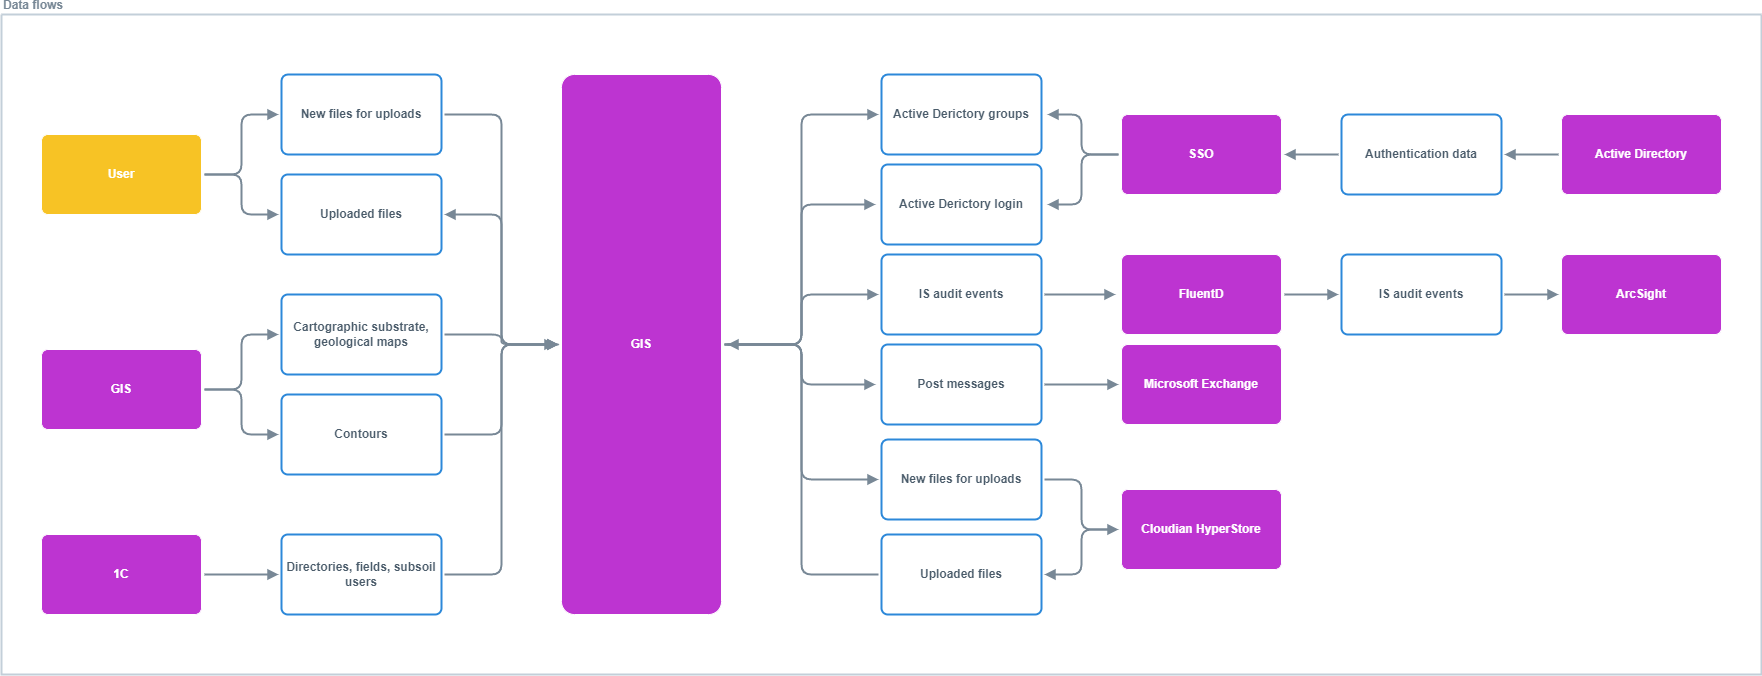

The diagram above was exported from draw.io. Its source (the exported page's mxGraphModel, read from the mxfile embedded in the PNG):
<mxGraphModel dx="3023" dy="2653" grid="1" gridSize="5" guides="1" tooltips="1" connect="1" arrows="0" fold="1" page="0" pageScale="1" pageWidth="1169" pageHeight="1654" background="none" math="0" shadow="0">
  <root>
    <mxCell id="0" />
    <mxCell id="1" parent="0" />
    <mxCell id="2" value="Data flows" style="swimlane;startSize=0;fontFamily=Helvetica;fontSize=12;fontColor=#788896;rounded=1;arcSize=50;strokeWidth=2;strokeColor=#C3CFD9;align=left;verticalAlign=bottom;fillColor=#f7c325;" vertex="1" parent="1">
      <mxGeometry x="-540" y="-120" width="1760" height="660" as="geometry" />
    </mxCell>
    <mxCell id="3" value="User" style="rounded=1;whiteSpace=wrap;html=1;fontColor=#FFFFFF;fontFamily=Helvetica;fillColor=#f7c325;strokeColor=#FFFFFF;fontStyle=1;arcSize=8;imageHeight=24;perimeterSpacing=3;" vertex="1" parent="2">
      <mxGeometry x="40" y="120" width="160" height="80" as="geometry" />
    </mxCell>
    <mxCell id="4" value="&lt;font color=&quot;#4b5c6b&quot;&gt;New files for uploads&lt;/font&gt;" style="whiteSpace=wrap;html=1;fillColor=#FFFFFF;strokeColor=#2c88d9;fontColor=#FFFFFF;rounded=1;fontStyle=1;arcSize=8;fontFamily=Helvetica;strokeWidth=2;perimeterSpacing=3;" vertex="1" parent="2">
      <mxGeometry x="280" y="60" width="160" height="80" as="geometry" />
    </mxCell>
    <mxCell id="5" value="&lt;font color=&quot;#4b5c6b&quot;&gt;Uploaded files&lt;/font&gt;" style="whiteSpace=wrap;html=1;fillColor=#FFFFFF;strokeColor=#2c88d9;fontColor=#FFFFFF;rounded=1;fontStyle=1;arcSize=8;fontFamily=Helvetica;strokeWidth=2;perimeterSpacing=3;" vertex="1" parent="2">
      <mxGeometry x="280" y="160" width="160" height="80" as="geometry" />
    </mxCell>
    <mxCell id="6" style="edgeStyle=orthogonalEdgeStyle;shape=connector;rounded=1;orthogonalLoop=1;jettySize=auto;html=1;shadow=0;labelBackgroundColor=default;strokeColor=#788896;strokeWidth=2;align=center;verticalAlign=middle;fontFamily=Helvetica;fontSize=11;fontColor=default;endArrow=block;endFill=1;sourcePerimeterSpacing=3;targetPerimeterSpacing=3;entryX=0;entryY=0.5;entryDx=0;entryDy=0;exitX=1;exitY=0.5;exitDx=0;exitDy=0;" edge="1" parent="2" source="3" target="4">
      <mxGeometry relative="1" as="geometry">
        <mxPoint x="911" y="550" as="sourcePoint" />
        <mxPoint x="1019" y="550" as="targetPoint" />
      </mxGeometry>
    </mxCell>
    <mxCell id="7" style="edgeStyle=orthogonalEdgeStyle;shape=connector;rounded=1;orthogonalLoop=1;jettySize=auto;html=1;shadow=0;labelBackgroundColor=default;strokeColor=#788896;strokeWidth=2;align=center;verticalAlign=middle;fontFamily=Helvetica;fontSize=11;fontColor=default;endArrow=block;endFill=1;sourcePerimeterSpacing=3;targetPerimeterSpacing=3;entryX=0;entryY=0.5;entryDx=0;entryDy=0;exitX=1;exitY=0.5;exitDx=0;exitDy=0;" edge="1" parent="2" source="3" target="5">
      <mxGeometry relative="1" as="geometry">
        <mxPoint x="208" y="165" as="sourcePoint" />
        <mxPoint x="282" y="85" as="targetPoint" />
      </mxGeometry>
    </mxCell>
    <mxCell id="8" value="&lt;font color=&quot;#4b5c6b&quot;&gt;Cartographic substrate, geological maps&lt;/font&gt;" style="whiteSpace=wrap;html=1;fillColor=#FFFFFF;strokeColor=#2c88d9;fontColor=#FFFFFF;rounded=1;fontStyle=1;arcSize=8;fontFamily=Helvetica;strokeWidth=2;perimeterSpacing=3;" vertex="1" parent="2">
      <mxGeometry x="280" y="280" width="160" height="80" as="geometry" />
    </mxCell>
    <mxCell id="9" value="&lt;font color=&quot;#4b5c6b&quot;&gt;Contours&lt;/font&gt;" style="whiteSpace=wrap;html=1;fillColor=#FFFFFF;strokeColor=#2c88d9;fontColor=#FFFFFF;rounded=1;fontStyle=1;arcSize=8;fontFamily=Helvetica;strokeWidth=2;perimeterSpacing=3;" vertex="1" parent="2">
      <mxGeometry x="280" y="380" width="160" height="80" as="geometry" />
    </mxCell>
    <mxCell id="10" value="&lt;font color=&quot;#4b5c6b&quot;&gt;Directories, fields, subsoil users&lt;/font&gt;" style="whiteSpace=wrap;html=1;fillColor=#FFFFFF;strokeColor=#2c88d9;fontColor=#FFFFFF;rounded=1;fontStyle=1;arcSize=8;fontFamily=Helvetica;strokeWidth=2;perimeterSpacing=3;" vertex="1" parent="2">
      <mxGeometry x="280" y="520" width="160" height="80" as="geometry" />
    </mxCell>
    <mxCell id="11" value="GIS" style="rounded=1;whiteSpace=wrap;html=1;fontColor=#FFFFFF;fontFamily=Helvetica;fillColor=#bd34d1;strokeColor=#FFFFFF;fontStyle=1;arcSize=8;perimeterSpacing=3;" vertex="1" parent="2">
      <mxGeometry x="40" y="335" width="160" height="80" as="geometry" />
    </mxCell>
    <mxCell id="12" style="edgeStyle=orthogonalEdgeStyle;shape=connector;rounded=1;orthogonalLoop=1;jettySize=auto;html=1;shadow=0;labelBackgroundColor=default;strokeColor=#788896;strokeWidth=2;align=center;verticalAlign=middle;fontFamily=Helvetica;fontSize=11;fontColor=default;endArrow=block;endFill=1;sourcePerimeterSpacing=3;targetPerimeterSpacing=3;entryX=0;entryY=0.5;entryDx=0;entryDy=0;exitX=1;exitY=0.5;exitDx=0;exitDy=0;" edge="1" parent="2" source="11" target="8">
      <mxGeometry relative="1" as="geometry">
        <mxPoint x="208" y="165" as="sourcePoint" />
        <mxPoint x="282" y="205" as="targetPoint" />
      </mxGeometry>
    </mxCell>
    <mxCell id="13" style="edgeStyle=orthogonalEdgeStyle;shape=connector;rounded=1;orthogonalLoop=1;jettySize=auto;html=1;shadow=0;labelBackgroundColor=default;strokeColor=#788896;strokeWidth=2;align=center;verticalAlign=middle;fontFamily=Helvetica;fontSize=11;fontColor=default;endArrow=block;endFill=1;sourcePerimeterSpacing=3;targetPerimeterSpacing=3;entryX=0;entryY=0.5;entryDx=0;entryDy=0;exitX=1;exitY=0.5;exitDx=0;exitDy=0;" edge="1" parent="2" source="11" target="9">
      <mxGeometry relative="1" as="geometry">
        <mxPoint x="208" y="380" as="sourcePoint" />
        <mxPoint x="282" y="325" as="targetPoint" />
      </mxGeometry>
    </mxCell>
    <mxCell id="14" value="1C" style="rounded=1;whiteSpace=wrap;html=1;fontColor=#FFFFFF;fontFamily=Helvetica;fillColor=#bd34d1;strokeColor=#FFFFFF;fontStyle=1;arcSize=8;perimeterSpacing=3;" vertex="1" parent="2">
      <mxGeometry x="40" y="520" width="160" height="80" as="geometry" />
    </mxCell>
    <mxCell id="15" style="edgeStyle=orthogonalEdgeStyle;shape=connector;rounded=1;orthogonalLoop=1;jettySize=auto;html=1;shadow=0;labelBackgroundColor=default;strokeColor=#788896;strokeWidth=2;align=center;verticalAlign=middle;fontFamily=Helvetica;fontSize=11;fontColor=default;endArrow=block;endFill=1;sourcePerimeterSpacing=3;targetPerimeterSpacing=3;entryX=0;entryY=0.5;entryDx=0;entryDy=0;exitX=1;exitY=0.5;exitDx=0;exitDy=0;" edge="1" parent="2" source="14" target="10">
      <mxGeometry relative="1" as="geometry">
        <mxPoint x="208" y="380" as="sourcePoint" />
        <mxPoint x="282" y="425" as="targetPoint" />
      </mxGeometry>
    </mxCell>
    <mxCell id="16" value="GIS" style="rounded=1;whiteSpace=wrap;html=1;fontColor=#FFFFFF;fontFamily=Helvetica;fillColor=#bd34d1;strokeColor=#FFFFFF;fontStyle=1;arcSize=8;perimeterSpacing=3;" vertex="1" parent="2">
      <mxGeometry x="560" y="60" width="160" height="540" as="geometry" />
    </mxCell>
    <mxCell id="17" style="edgeStyle=orthogonalEdgeStyle;shape=connector;rounded=1;orthogonalLoop=1;jettySize=auto;html=1;shadow=0;labelBackgroundColor=default;strokeColor=#788896;strokeWidth=2;align=center;verticalAlign=middle;fontFamily=Helvetica;fontSize=11;fontColor=default;endArrow=block;endFill=1;sourcePerimeterSpacing=3;targetPerimeterSpacing=3;entryX=0;entryY=0.5;entryDx=0;entryDy=0;exitX=1;exitY=0.5;exitDx=0;exitDy=0;" edge="1" parent="2" source="4" target="16">
      <mxGeometry relative="1" as="geometry">
        <mxPoint x="208" y="165" as="sourcePoint" />
        <mxPoint x="282" y="105" as="targetPoint" />
      </mxGeometry>
    </mxCell>
    <mxCell id="18" style="edgeStyle=orthogonalEdgeStyle;shape=connector;rounded=1;orthogonalLoop=1;jettySize=auto;html=1;shadow=0;labelBackgroundColor=default;strokeColor=#788896;strokeWidth=2;align=center;verticalAlign=middle;fontFamily=Helvetica;fontSize=11;fontColor=default;endArrow=none;endFill=0;sourcePerimeterSpacing=3;targetPerimeterSpacing=3;entryX=0;entryY=0.5;entryDx=0;entryDy=0;exitX=1;exitY=0.5;exitDx=0;exitDy=0;startArrow=block;startFill=1;" edge="1" parent="2" source="5" target="16">
      <mxGeometry relative="1" as="geometry">
        <mxPoint x="448" y="105" as="sourcePoint" />
        <mxPoint x="562" y="199" as="targetPoint" />
      </mxGeometry>
    </mxCell>
    <mxCell id="19" style="edgeStyle=orthogonalEdgeStyle;shape=connector;rounded=1;orthogonalLoop=1;jettySize=auto;html=1;shadow=0;labelBackgroundColor=default;strokeColor=#788896;strokeWidth=2;align=center;verticalAlign=middle;fontFamily=Helvetica;fontSize=11;fontColor=default;endArrow=block;endFill=1;sourcePerimeterSpacing=3;targetPerimeterSpacing=3;entryX=0;entryY=0.5;entryDx=0;entryDy=0;exitX=1;exitY=0.5;exitDx=0;exitDy=0;" edge="1" parent="2" source="8" target="16">
      <mxGeometry relative="1" as="geometry">
        <mxPoint x="448" y="205" as="sourcePoint" />
        <mxPoint x="562" y="335" as="targetPoint" />
      </mxGeometry>
    </mxCell>
    <mxCell id="20" style="edgeStyle=orthogonalEdgeStyle;shape=connector;rounded=1;orthogonalLoop=1;jettySize=auto;html=1;shadow=0;labelBackgroundColor=default;strokeColor=#788896;strokeWidth=2;align=center;verticalAlign=middle;fontFamily=Helvetica;fontSize=11;fontColor=default;endArrow=block;endFill=1;sourcePerimeterSpacing=3;targetPerimeterSpacing=3;exitX=1;exitY=0.5;exitDx=0;exitDy=0;entryX=0;entryY=0.5;entryDx=0;entryDy=0;" edge="1" parent="2" source="9" target="16">
      <mxGeometry relative="1" as="geometry">
        <mxPoint x="448" y="325" as="sourcePoint" />
        <mxPoint x="562" y="335" as="targetPoint" />
      </mxGeometry>
    </mxCell>
    <mxCell id="21" style="edgeStyle=orthogonalEdgeStyle;shape=connector;rounded=1;orthogonalLoop=1;jettySize=auto;html=1;shadow=0;labelBackgroundColor=default;strokeColor=#788896;strokeWidth=2;align=center;verticalAlign=middle;fontFamily=Helvetica;fontSize=11;fontColor=default;endArrow=block;endFill=1;sourcePerimeterSpacing=3;targetPerimeterSpacing=3;exitX=1;exitY=0.5;exitDx=0;exitDy=0;" edge="1" parent="2" source="10" target="16">
      <mxGeometry relative="1" as="geometry">
        <mxPoint x="448" y="425" as="sourcePoint" />
        <mxPoint x="562" y="335" as="targetPoint" />
      </mxGeometry>
    </mxCell>
    <mxCell id="22" value="&lt;font color=&quot;#4b5c6b&quot;&gt;Active Derictory groups&lt;/font&gt;" style="whiteSpace=wrap;html=1;fillColor=#FFFFFF;strokeColor=#2c88d9;fontColor=#FFFFFF;rounded=1;fontStyle=1;arcSize=8;fontFamily=Helvetica;strokeWidth=2;perimeterSpacing=3;" vertex="1" parent="2">
      <mxGeometry x="880" y="60" width="160" height="80" as="geometry" />
    </mxCell>
    <mxCell id="23" value="&lt;font color=&quot;#4b5c6b&quot;&gt;Active Derictory login&lt;/font&gt;" style="whiteSpace=wrap;html=1;fillColor=#FFFFFF;strokeColor=#2c88d9;fontColor=#FFFFFF;rounded=1;fontStyle=1;arcSize=8;fontFamily=Helvetica;strokeWidth=2;perimeterSpacing=3;" vertex="1" parent="2">
      <mxGeometry x="880" y="150" width="160" height="80" as="geometry" />
    </mxCell>
    <mxCell id="24" value="&lt;font color=&quot;#4b5c6b&quot;&gt;IS audit events&lt;/font&gt;" style="whiteSpace=wrap;html=1;fillColor=#FFFFFF;strokeColor=#2c88d9;fontColor=#FFFFFF;rounded=1;fontStyle=1;arcSize=8;fontFamily=Helvetica;strokeWidth=2;perimeterSpacing=3;" vertex="1" parent="2">
      <mxGeometry x="880" y="240" width="160" height="80" as="geometry" />
    </mxCell>
    <mxCell id="25" value="&lt;font color=&quot;#4b5c6b&quot;&gt;Post messages&lt;/font&gt;" style="whiteSpace=wrap;html=1;fillColor=#FFFFFF;strokeColor=#2c88d9;fontColor=#FFFFFF;rounded=1;fontStyle=1;arcSize=8;fontFamily=Helvetica;strokeWidth=2;perimeterSpacing=3;" vertex="1" parent="2">
      <mxGeometry x="880" y="330" width="160" height="80" as="geometry" />
    </mxCell>
    <mxCell id="26" value="New files for uploads" style="whiteSpace=wrap;html=1;fillColor=#FFFFFF;strokeColor=#2c88d9;fontColor=#4B5C6B;rounded=1;fontStyle=1;arcSize=8;fontFamily=Helvetica;strokeWidth=2;perimeterSpacing=3;" vertex="1" parent="2">
      <mxGeometry x="880" y="425" width="160" height="80" as="geometry" />
    </mxCell>
    <mxCell id="27" value="Uploaded files" style="whiteSpace=wrap;html=1;fillColor=#FFFFFF;strokeColor=#2c88d9;fontColor=#4B5C6B;rounded=1;fontStyle=1;arcSize=8;fontFamily=Helvetica;strokeWidth=2;perimeterSpacing=3;" vertex="1" parent="2">
      <mxGeometry x="880" y="520" width="160" height="80" as="geometry" />
    </mxCell>
    <mxCell id="28" style="edgeStyle=orthogonalEdgeStyle;shape=connector;rounded=1;orthogonalLoop=1;jettySize=auto;html=1;shadow=0;labelBackgroundColor=default;strokeColor=#788896;strokeWidth=2;align=center;verticalAlign=middle;fontFamily=Helvetica;fontSize=11;fontColor=default;endArrow=block;endFill=1;sourcePerimeterSpacing=3;targetPerimeterSpacing=3;entryX=0;entryY=0.5;entryDx=0;entryDy=0;exitX=1;exitY=0.5;exitDx=0;exitDy=0;" edge="1" parent="2" source="16" target="22">
      <mxGeometry relative="1" as="geometry">
        <mxPoint x="448" y="105" as="sourcePoint" />
        <mxPoint x="562" y="335" as="targetPoint" />
      </mxGeometry>
    </mxCell>
    <mxCell id="29" style="edgeStyle=orthogonalEdgeStyle;shape=connector;rounded=1;orthogonalLoop=1;jettySize=auto;html=1;shadow=0;labelBackgroundColor=default;strokeColor=#788896;strokeWidth=2;align=center;verticalAlign=middle;fontFamily=Helvetica;fontSize=11;fontColor=default;endArrow=block;endFill=1;sourcePerimeterSpacing=3;targetPerimeterSpacing=3;exitX=1;exitY=0.5;exitDx=0;exitDy=0;" edge="1" parent="2" source="16" target="23">
      <mxGeometry relative="1" as="geometry">
        <mxPoint x="728" y="198" as="sourcePoint" />
        <mxPoint x="882" y="105" as="targetPoint" />
      </mxGeometry>
    </mxCell>
    <mxCell id="30" style="edgeStyle=orthogonalEdgeStyle;shape=connector;rounded=1;orthogonalLoop=1;jettySize=auto;html=1;shadow=0;labelBackgroundColor=default;strokeColor=#788896;strokeWidth=2;align=center;verticalAlign=middle;fontFamily=Helvetica;fontSize=11;fontColor=default;endArrow=block;endFill=1;sourcePerimeterSpacing=3;targetPerimeterSpacing=3;exitX=1;exitY=0.5;exitDx=0;exitDy=0;entryX=0;entryY=0.5;entryDx=0;entryDy=0;" edge="1" parent="2" source="16" target="24">
      <mxGeometry relative="1" as="geometry">
        <mxPoint x="728" y="335" as="sourcePoint" />
        <mxPoint x="879" y="195" as="targetPoint" />
      </mxGeometry>
    </mxCell>
    <mxCell id="31" style="edgeStyle=orthogonalEdgeStyle;shape=connector;rounded=1;orthogonalLoop=1;jettySize=auto;html=1;shadow=0;labelBackgroundColor=default;strokeColor=#788896;strokeWidth=2;align=center;verticalAlign=middle;fontFamily=Helvetica;fontSize=11;fontColor=default;endArrow=block;endFill=1;sourcePerimeterSpacing=3;targetPerimeterSpacing=3;" edge="1" parent="2" source="16" target="25">
      <mxGeometry relative="1" as="geometry">
        <mxPoint x="728" y="335" as="sourcePoint" />
        <mxPoint x="882" y="285" as="targetPoint" />
      </mxGeometry>
    </mxCell>
    <mxCell id="32" style="edgeStyle=orthogonalEdgeStyle;shape=connector;rounded=1;orthogonalLoop=1;jettySize=auto;html=1;shadow=0;labelBackgroundColor=default;strokeColor=#788896;strokeWidth=2;align=center;verticalAlign=middle;fontFamily=Helvetica;fontSize=11;fontColor=default;endArrow=block;endFill=1;sourcePerimeterSpacing=3;targetPerimeterSpacing=3;entryX=0;entryY=0.5;entryDx=0;entryDy=0;" edge="1" parent="2" source="16" target="26">
      <mxGeometry relative="1" as="geometry">
        <mxPoint x="731" y="335" as="sourcePoint" />
        <mxPoint x="879" y="375" as="targetPoint" />
      </mxGeometry>
    </mxCell>
    <mxCell id="33" style="edgeStyle=orthogonalEdgeStyle;shape=connector;rounded=1;orthogonalLoop=1;jettySize=auto;html=1;shadow=0;labelBackgroundColor=default;strokeColor=#788896;strokeWidth=2;align=center;verticalAlign=middle;fontFamily=Helvetica;fontSize=11;fontColor=default;endArrow=none;endFill=0;sourcePerimeterSpacing=3;targetPerimeterSpacing=3;entryX=0;entryY=0.5;entryDx=0;entryDy=0;startArrow=block;startFill=1;" edge="1" parent="2" source="16" target="27">
      <mxGeometry relative="1" as="geometry">
        <mxPoint x="731" y="335" as="sourcePoint" />
        <mxPoint x="882" y="470" as="targetPoint" />
      </mxGeometry>
    </mxCell>
    <mxCell id="34" value="SSO" style="rounded=1;whiteSpace=wrap;html=1;fontColor=#FFFFFF;fontFamily=Helvetica;fillColor=#bd34d1;strokeColor=#FFFFFF;fontStyle=1;arcSize=8;perimeterSpacing=3;" vertex="1" parent="2">
      <mxGeometry x="1120" y="100" width="160" height="80" as="geometry" />
    </mxCell>
    <mxCell id="35" value="FluentD" style="rounded=1;whiteSpace=wrap;html=1;fontColor=#FFFFFF;fontFamily=Helvetica;fillColor=#bd34d1;strokeColor=#FFFFFF;fontStyle=1;arcSize=8;perimeterSpacing=3;" vertex="1" parent="2">
      <mxGeometry x="1120" y="240" width="160" height="80" as="geometry" />
    </mxCell>
    <mxCell id="36" value="Microsoft Exchange" style="rounded=1;whiteSpace=wrap;html=1;fontColor=#FFFFFF;fontFamily=Helvetica;fillColor=#bd34d1;strokeColor=#FFFFFF;fontStyle=1;arcSize=8;perimeterSpacing=3;" vertex="1" parent="2">
      <mxGeometry x="1120" y="330" width="160" height="80" as="geometry" />
    </mxCell>
    <mxCell id="37" value="Cloudian HyperStore" style="rounded=1;whiteSpace=wrap;html=1;fontColor=#FFFFFF;fontFamily=Helvetica;fillColor=#bd34d1;strokeColor=#FFFFFF;fontStyle=1;arcSize=8;perimeterSpacing=3;" vertex="1" parent="2">
      <mxGeometry x="1120" y="475" width="160" height="80" as="geometry" />
    </mxCell>
    <mxCell id="38" style="edgeStyle=orthogonalEdgeStyle;shape=connector;rounded=1;orthogonalLoop=1;jettySize=auto;html=1;shadow=0;labelBackgroundColor=default;strokeColor=#788896;strokeWidth=2;align=center;verticalAlign=middle;fontFamily=Helvetica;fontSize=11;fontColor=default;endArrow=none;endFill=0;sourcePerimeterSpacing=3;targetPerimeterSpacing=3;entryX=0;entryY=0.5;entryDx=0;entryDy=0;startArrow=block;startFill=1;" edge="1" parent="2" source="22" target="34">
      <mxGeometry relative="1" as="geometry">
        <mxPoint x="731" y="335" as="sourcePoint" />
        <mxPoint x="879" y="375" as="targetPoint" />
      </mxGeometry>
    </mxCell>
    <mxCell id="39" style="shape=connector;rounded=1;orthogonalLoop=1;jettySize=auto;html=1;shadow=0;labelBackgroundColor=default;strokeColor=#788896;strokeWidth=2;align=center;verticalAlign=middle;fontFamily=Helvetica;fontSize=11;fontColor=default;endArrow=none;endFill=0;sourcePerimeterSpacing=3;targetPerimeterSpacing=3;entryX=0;entryY=0.5;entryDx=0;entryDy=0;edgeStyle=orthogonalEdgeStyle;startArrow=block;startFill=1;" edge="1" parent="2" source="23" target="34">
      <mxGeometry relative="1" as="geometry">
        <mxPoint x="1051" y="105" as="sourcePoint" />
        <mxPoint x="1122" y="145" as="targetPoint" />
      </mxGeometry>
    </mxCell>
    <mxCell id="40" style="shape=connector;rounded=1;orthogonalLoop=1;jettySize=auto;html=1;shadow=0;labelBackgroundColor=default;strokeColor=#788896;strokeWidth=2;align=center;verticalAlign=middle;fontFamily=Helvetica;fontSize=11;fontColor=default;endArrow=block;endFill=1;sourcePerimeterSpacing=3;targetPerimeterSpacing=3;exitX=1;exitY=0.5;exitDx=0;exitDy=0;edgeStyle=orthogonalEdgeStyle;" edge="1" parent="2" source="24" target="35">
      <mxGeometry relative="1" as="geometry">
        <mxPoint x="1051" y="195" as="sourcePoint" />
        <mxPoint x="1122" y="285" as="targetPoint" />
      </mxGeometry>
    </mxCell>
    <mxCell id="41" style="shape=connector;rounded=1;orthogonalLoop=1;jettySize=auto;html=1;shadow=0;labelBackgroundColor=default;strokeColor=#788896;strokeWidth=2;align=center;verticalAlign=middle;fontFamily=Helvetica;fontSize=11;fontColor=default;endArrow=block;endFill=1;sourcePerimeterSpacing=3;targetPerimeterSpacing=3;exitX=1;exitY=0.5;exitDx=0;exitDy=0;edgeStyle=orthogonalEdgeStyle;entryX=0;entryY=0.5;entryDx=0;entryDy=0;" edge="1" parent="2" source="25" target="36">
      <mxGeometry relative="1" as="geometry">
        <mxPoint x="1048" y="285" as="sourcePoint" />
        <mxPoint x="1119" y="285" as="targetPoint" />
      </mxGeometry>
    </mxCell>
    <mxCell id="42" style="shape=connector;rounded=1;orthogonalLoop=1;jettySize=auto;html=1;shadow=0;labelBackgroundColor=default;strokeColor=#788896;strokeWidth=2;align=center;verticalAlign=middle;fontFamily=Helvetica;fontSize=11;fontColor=default;endArrow=block;endFill=1;sourcePerimeterSpacing=3;targetPerimeterSpacing=3;exitX=1;exitY=0.5;exitDx=0;exitDy=0;edgeStyle=orthogonalEdgeStyle;entryX=0;entryY=0.5;entryDx=0;entryDy=0;" edge="1" parent="2" source="26" target="37">
      <mxGeometry relative="1" as="geometry">
        <mxPoint x="1048" y="375" as="sourcePoint" />
        <mxPoint x="1122" y="375" as="targetPoint" />
      </mxGeometry>
    </mxCell>
    <mxCell id="43" style="shape=connector;rounded=1;orthogonalLoop=1;jettySize=auto;html=1;shadow=0;labelBackgroundColor=default;strokeColor=#788896;strokeWidth=2;align=center;verticalAlign=middle;fontFamily=Helvetica;fontSize=11;fontColor=default;endArrow=none;endFill=0;sourcePerimeterSpacing=3;targetPerimeterSpacing=3;exitX=1;exitY=0.5;exitDx=0;exitDy=0;edgeStyle=orthogonalEdgeStyle;startArrow=block;startFill=1;" edge="1" parent="2" source="27" target="37">
      <mxGeometry relative="1" as="geometry">
        <mxPoint x="1048" y="470" as="sourcePoint" />
        <mxPoint x="1122" y="520" as="targetPoint" />
      </mxGeometry>
    </mxCell>
    <mxCell id="44" value="Authentication data" style="whiteSpace=wrap;html=1;fillColor=#FFFFFF;strokeColor=#2c88d9;fontColor=#4B5C6B;rounded=1;fontStyle=1;arcSize=8;fontFamily=Helvetica;strokeWidth=2;perimeterSpacing=3;" vertex="1" parent="2">
      <mxGeometry x="1340" y="100" width="160" height="80" as="geometry" />
    </mxCell>
    <mxCell id="45" value="&lt;font color=&quot;#4b5c6b&quot;&gt;IS audit events&lt;/font&gt;" style="whiteSpace=wrap;html=1;fillColor=#FFFFFF;strokeColor=#2c88d9;fontColor=#FFFFFF;rounded=1;fontStyle=1;arcSize=8;fontFamily=Helvetica;strokeWidth=2;perimeterSpacing=3;" vertex="1" parent="2">
      <mxGeometry x="1340" y="240" width="160" height="80" as="geometry" />
    </mxCell>
    <mxCell id="46" style="edgeStyle=orthogonalEdgeStyle;shape=connector;rounded=1;orthogonalLoop=1;jettySize=auto;html=1;shadow=0;labelBackgroundColor=default;strokeColor=#788896;strokeWidth=2;align=center;verticalAlign=middle;fontFamily=Helvetica;fontSize=11;fontColor=default;endArrow=none;endFill=0;sourcePerimeterSpacing=3;targetPerimeterSpacing=3;entryX=0;entryY=0.5;entryDx=0;entryDy=0;exitX=1;exitY=0.5;exitDx=0;exitDy=0;startArrow=block;startFill=1;" edge="1" parent="2" source="34" target="44">
      <mxGeometry relative="1" as="geometry">
        <mxPoint x="1051" y="105" as="sourcePoint" />
        <mxPoint x="1122" y="145" as="targetPoint" />
      </mxGeometry>
    </mxCell>
    <mxCell id="47" style="edgeStyle=orthogonalEdgeStyle;shape=connector;rounded=1;orthogonalLoop=1;jettySize=auto;html=1;shadow=0;labelBackgroundColor=default;strokeColor=#788896;strokeWidth=2;align=center;verticalAlign=middle;fontFamily=Helvetica;fontSize=11;fontColor=default;endArrow=block;endFill=1;sourcePerimeterSpacing=3;targetPerimeterSpacing=3;entryX=0;entryY=0.5;entryDx=0;entryDy=0;exitX=1;exitY=0.5;exitDx=0;exitDy=0;" edge="1" parent="2" source="35" target="45">
      <mxGeometry relative="1" as="geometry">
        <mxPoint x="1288" y="145" as="sourcePoint" />
        <mxPoint x="1342" y="145" as="targetPoint" />
      </mxGeometry>
    </mxCell>
    <mxCell id="48" value="Active Directory" style="rounded=1;whiteSpace=wrap;html=1;fontColor=#FFFFFF;fontFamily=Helvetica;fillColor=#bd34d1;strokeColor=#FFFFFF;fontStyle=1;arcSize=8;perimeterSpacing=3;" vertex="1" parent="2">
      <mxGeometry x="1560" y="100" width="160" height="80" as="geometry" />
    </mxCell>
    <mxCell id="49" value="ArcSight" style="rounded=1;whiteSpace=wrap;html=1;fontColor=#FFFFFF;fontFamily=Helvetica;fillColor=#bd34d1;strokeColor=#FFFFFF;fontStyle=1;arcSize=8;perimeterSpacing=3;" vertex="1" parent="2">
      <mxGeometry x="1560" y="240" width="160" height="80" as="geometry" />
    </mxCell>
    <mxCell id="50" style="edgeStyle=orthogonalEdgeStyle;shape=connector;rounded=1;orthogonalLoop=1;jettySize=auto;html=1;shadow=0;labelBackgroundColor=default;strokeColor=#788896;strokeWidth=2;align=center;verticalAlign=middle;fontFamily=Helvetica;fontSize=11;fontColor=default;endArrow=none;endFill=0;sourcePerimeterSpacing=3;targetPerimeterSpacing=3;entryX=0;entryY=0.5;entryDx=0;entryDy=0;exitX=1;exitY=0.5;exitDx=0;exitDy=0;startArrow=block;startFill=1;" edge="1" parent="2" source="44" target="48">
      <mxGeometry relative="1" as="geometry">
        <mxPoint x="1288" y="145" as="sourcePoint" />
        <mxPoint x="1342" y="145" as="targetPoint" />
      </mxGeometry>
    </mxCell>
    <mxCell id="51" style="edgeStyle=orthogonalEdgeStyle;shape=connector;rounded=1;orthogonalLoop=1;jettySize=auto;html=1;shadow=0;labelBackgroundColor=default;strokeColor=#788896;strokeWidth=2;align=center;verticalAlign=middle;fontFamily=Helvetica;fontSize=11;fontColor=default;endArrow=block;endFill=1;sourcePerimeterSpacing=3;targetPerimeterSpacing=3;entryX=0;entryY=0.5;entryDx=0;entryDy=0;exitX=1;exitY=0.5;exitDx=0;exitDy=0;" edge="1" parent="2" source="45" target="49">
      <mxGeometry relative="1" as="geometry">
        <mxPoint x="1288" y="285" as="sourcePoint" />
        <mxPoint x="1342" y="285" as="targetPoint" />
      </mxGeometry>
    </mxCell>
  </root>
</mxGraphModel>